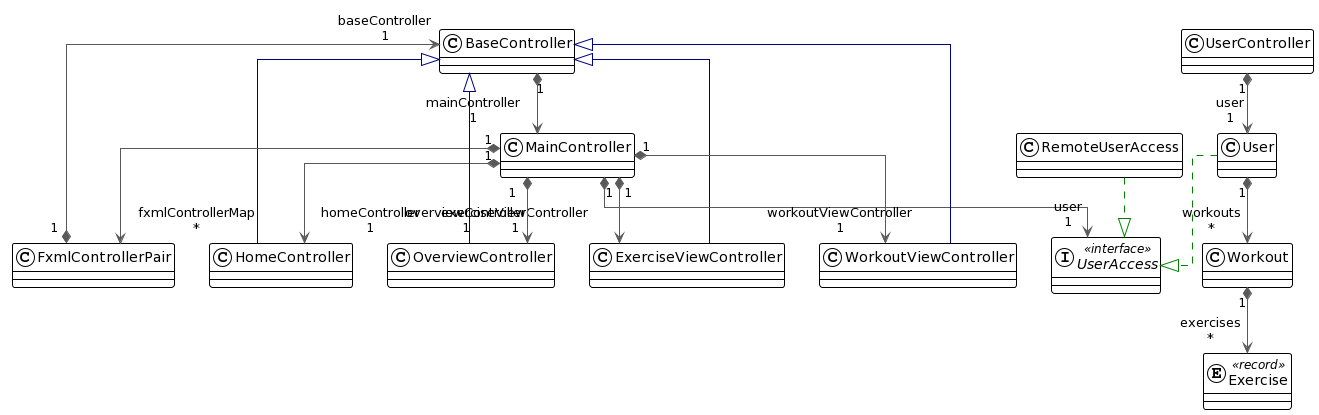

The diagram above was rendered by PlantUML. Its source (embedded in the PNG):
@startuml
!theme plain
top to bottom direction
skinparam linetype ortho

class BaseController
entity Exercise << record >>
class ExerciseViewController
class FxmlControllerPair
class HomeController
class MainController
class OverviewController
class RemoteUserAccess
class User
interface UserAccess << interface >>
class UserController
class Workout
class WorkoutViewController
BaseController             "1" *-[#595959,plain]-> "mainController\n1" MainController
ExerciseViewController      -[#000082,plain]-^  BaseController
FxmlControllerPair         "1" *-[#595959,plain]-> "baseController\n1" BaseController
HomeController              -[#000082,plain]-^  BaseController
MainController             "1" *-[#595959,plain]-> "exerciseViewController\n1" ExerciseViewController
MainController             "1" *-[#595959,plain]-> "fxmlControllerMap\n*" FxmlControllerPair
MainController             "1" *-[#595959,plain]-> "homeController\n1" HomeController
MainController             "1" *-[#595959,plain]-> "overviewController\n1" OverviewController
MainController             "1" *-[#595959,plain]-> "user\n1" UserAccess
MainController             "1" *-[#595959,plain]-> "workoutViewController\n1" WorkoutViewController
OverviewController          -[#000082,plain]-^  BaseController
RemoteUserAccess            -[#008200,dashed]-^  UserAccess
User                        -[#008200,dashed]-^  UserAccess
User                       "1" *-[#595959,plain]-> "workouts\n*" Workout
UserController             "1" *-[#595959,plain]-> "user\n1" User
Workout                    "1" *-[#595959,plain]-> "exercises\n*" Exercise
WorkoutViewController       -[#000082,plain]-^  BaseController
@enduml